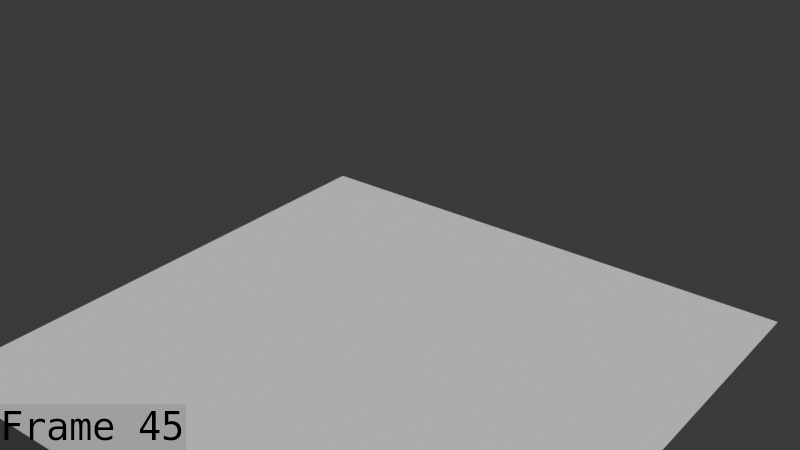 # Source: Wolf_Run_July_14.blend  (saved by Blender 5.1.30; exported with 4.5.12 LTS)
import bpy
from mathutils import Matrix  # noqa: F401  (used for matrix-valued properties, if any)

bpy.ops.wm.read_factory_settings(use_empty=True)
scene = bpy.context.scene
scene.name = 'Scene'

# ---- collections
col_collection = bpy.data.collections.new('Collection'); scene.collection.children.link(col_collection)
col_collection_001 = bpy.data.collections.new('Collection.001'); col_collection.children.link(col_collection_001)

# ---- world
world_world = bpy.data.worlds.new('World'); scene.world = world_world
world_world.use_nodes = True; world_world.node_tree.nodes.clear()
_N = world_world.node_tree.nodes; _L = world_world.node_tree.links
n0 = _N.new('ShaderNodeOutputWorld'); n0.name = 'World Output'; n0.location = (200, 100)
n1 = _N.new('ShaderNodeBackground'); n1.name = 'Background'; n1.location = (-200, 100)
n1.inputs[0].default_value = (0.05088, 0.05088, 0.05088, 1.0)
_L.new(n1.outputs[0], n0.inputs[0])
n0.is_active_output = True
world_world.color = (0.05088, 0.05088, 0.05088)
world_world.sun_shadow_jitter_overblur = 0.0

# ---- cameras
cam_camera = bpy.data.cameras.new('Camera')
cam_camera.clip_end = 100.0
cam_camera.ortho_scale = 7.314

# ---- meshes
me_plane = bpy.data.meshes.new('Plane')
me_plane.from_pydata([(-3.021, -3.021, 0.0), (3.021, -3.021, 0.0), (-3.021, 3.021, 0.0), (3.021, 3.021, 0.0)], [], [(0, 1, 3, 2)])
_uv = me_plane.uv_layers.new(name='UVMap')
_uv.uv.foreach_set('vector', [0.0, 0.0, 1.0, 0.0, 1.0, 1.0, 0.0, 1.0])
me_plane.update()
me_cube_003 = bpy.data.meshes.new('Cube.003')
me_cube_003.from_pydata([], [], [])
me_cube_003.materials.append(None)
me_cube_003.materials.append(None)
me_cube_003.materials.append(None)
me_cube_003.materials.append(None)
me_cube_003.materials.append(None)
me_cube_003.update()
me_cube_007 = bpy.data.meshes.new('Cube.007')
me_cube_007.from_pydata([], [], [])
me_cube_007.materials.append(None)
me_cube_007.materials.append(None)
me_cube_007.materials.append(None)
me_cube_007.materials.append(None)
me_cube_007.materials.append(None)
me_cube_007.update()
me_cube_008 = bpy.data.meshes.new('Cube.008')
me_cube_008.from_pydata([], [], [])
me_cube_008.materials.append(None)
me_cube_008.materials.append(None)
me_cube_008.materials.append(None)
me_cube_008.update()
arm_wolf = bpy.data.armatures.new('wolf')  # bones are not reproduced

# ---- objects
ob_camera = bpy.data.objects.new('Camera', cam_camera)
ob_plane = bpy.data.objects.new('Plane', me_plane)
ob_armature_001 = bpy.data.objects.new('Armature.001', arm_wolf)
ob_cube_001 = bpy.data.objects.new('Cube.001', me_cube_003)
ob_cube_002 = bpy.data.objects.new('Cube.002', me_cube_007)
ob_cube_003 = bpy.data.objects.new('Cube.003', me_cube_008)

# ---- transforms, parenting, visibility, modifiers, constraints
ob_camera.location = (-7.302, -6.034, 6.233)
ob_camera.rotation_euler = (1.1, 2.192e-07, -0.9071)
ob_camera.lock_rotations_4d = False
ob_camera.empty_display_type = 'ARROWS'
ob_camera.color = (0.0, 0.0, 0.0, 0.0)
ob_camera.display_type = 'WIRE'
ob_camera.lineart.crease_threshold = 0.0
ob_plane.location = (0.0, 0.0, 0.0)
ob_armature_001.location = (0.0, 0.0, 0.0)
ob_armature_001.show_in_front = True
ob_cube_001.parent = ob_armature_001
ob_cube_001.matrix_parent_inverse = Matrix(((1.0, -0.0, 0.0, -0.001027), (-0.0, 1.0, -0.0, -0.09797), (0.0, -0.0, 1.0, 1.222), (-0.0, 0.0, -0.0, 1.0)))
ob_cube_001.location = (0.0, 0.0, 0.2839)
_m = ob_cube_001.modifiers.new('Armature', 'ARMATURE')
_m.object = ob_armature_001
ob_cube_002.parent = ob_armature_001
ob_cube_002.matrix_parent_inverse = Matrix(((1.0, -0.0, 0.0, -0.001027), (-0.0, 1.0, -0.0, -0.09797), (0.0, -0.0, 1.0, 1.222), (-0.0, 0.0, -0.0, 1.0)))
ob_cube_002.location = (0.0, 0.0, 0.2839)
_m = ob_cube_002.modifiers.new('Armature', 'ARMATURE')
_m.object = ob_armature_001
ob_cube_003.parent = ob_armature_001
ob_cube_003.matrix_parent_inverse = Matrix(((1.0, -0.0, 0.0, -0.001027), (-0.0, 1.0, -0.0, -0.09797), (0.0, -0.0, 1.0, 1.222), (-0.0, 0.0, -0.0, 1.0)))
ob_cube_003.location = (0.0, 0.0, 0.2839)
_m = ob_cube_003.modifiers.new('Armature', 'ARMATURE')
_m.object = ob_armature_001

# ---- collection membership
col_collection.objects.link(ob_camera)
col_collection.objects.link(ob_plane)
col_collection_001.objects.link(ob_armature_001)
col_collection_001.objects.link(ob_cube_001)
col_collection_001.objects.link(ob_cube_002)
col_collection_001.objects.link(ob_cube_003)

# ---- scene / render settings (as saved in the file)
scene.camera = ob_camera
scene.frame_start = 1; scene.frame_end = 60; scene.frame_set(45)
scene.render.engine = 'BLENDER_EEVEE_NEXT'
scene.render.image_settings.file_format = 'FFMPEG'
scene.render.image_settings.color_mode = 'RGB'
scene.render.fps = 60
scene.render.bake_bias = 0.0
scene.render.bake_samples = 0
scene.render.use_stamp_time = False
scene.render.use_stamp_date = False
scene.render.use_stamp_camera = False
scene.render.use_stamp_scene = False
scene.render.use_stamp_filename = False
scene.render.use_stamp_render_time = False
scene.render.use_stamp = True
scene.render.stamp_font_size = 39
scene.render.stamp_foreground = (0.0, 0.0, 0.0, 1.0)
scene.cycles.sampling_pattern = 'TABULATED_SOBOL'
scene.eevee.use_volume_custom_range = False
bpy.context.view_layer.update()

# ---- added for rendering (the .blend has no usable light): sun
light_auto_sun = bpy.data.lights.new('AutoSun', 'SUN')
light_auto_sun.energy = 3.0
light_auto_sun.angle = 0.0523599
ob_auto_sun = bpy.data.objects.new('AutoSun', light_auto_sun)
scene.collection.objects.link(ob_auto_sun)
ob_auto_sun.rotation_euler = (0.872665, 0.174533, 0.523599)
bpy.context.view_layer.update()
